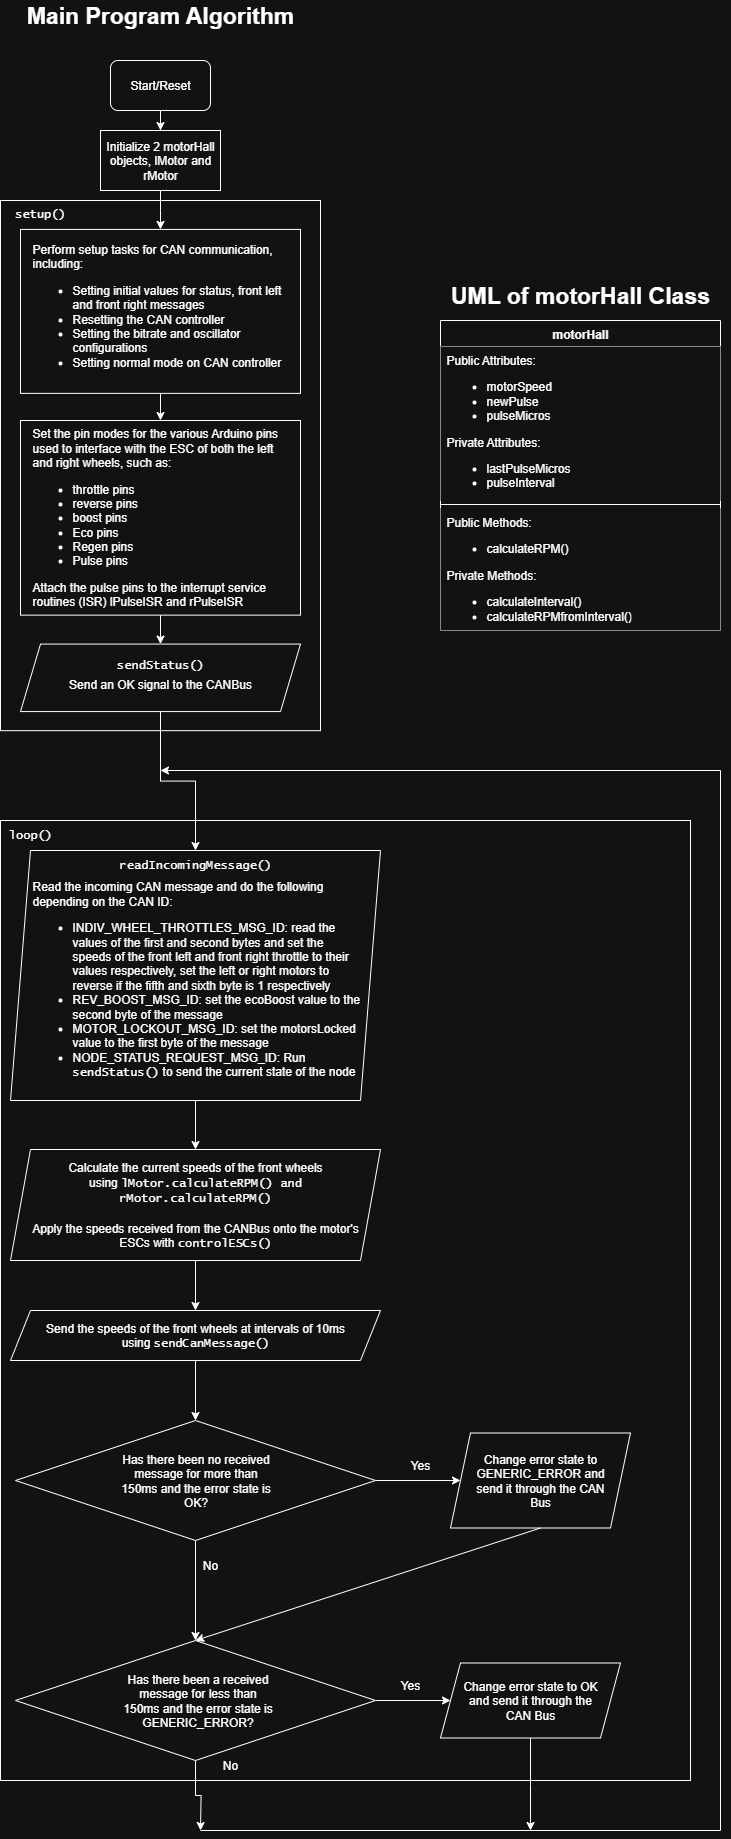

The diagram above was exported from draw.io. Its source (the exported page's mxGraphModel, read from the mxfile embedded in the PNG):
<mxGraphModel dx="1744" dy="1034" grid="1" gridSize="10" guides="1" tooltips="1" connect="1" arrows="1" fold="1" page="1" pageScale="1" pageWidth="827" pageHeight="1169" math="0" shadow="0">
  <root>
    <mxCell id="0" />
    <mxCell id="1" parent="0" />
    <mxCell id="8N4kFgIhBX2e6mItRIPc-1" value="Main Program Algorithm" style="text;html=1;align=center;verticalAlign=middle;whiteSpace=wrap;rounded=0;fontStyle=1;fontSize=23;" parent="1" vertex="1">
      <mxGeometry x="50" y="20" width="300" height="30" as="geometry" />
    </mxCell>
    <mxCell id="MCU3RolZ979tPYoSzu-l-12" value="" style="group" parent="1" connectable="0" vertex="1">
      <mxGeometry x="150" y="80" width="100" height="50" as="geometry" />
    </mxCell>
    <mxCell id="8N4kFgIhBX2e6mItRIPc-2" value="" style="rounded=1;whiteSpace=wrap;html=1;container=0;" parent="MCU3RolZ979tPYoSzu-l-12" vertex="1">
      <mxGeometry width="100" height="50" as="geometry" />
    </mxCell>
    <mxCell id="8N4kFgIhBX2e6mItRIPc-3" value="Start/Reset" style="text;html=1;align=center;verticalAlign=middle;whiteSpace=wrap;rounded=0;container=0;" parent="MCU3RolZ979tPYoSzu-l-12" vertex="1">
      <mxGeometry x="20" width="60" height="50" as="geometry" />
    </mxCell>
    <mxCell id="MCU3RolZ979tPYoSzu-l-13" value="" style="group" parent="1" connectable="0" vertex="1">
      <mxGeometry x="40" y="220" width="320" height="540" as="geometry" />
    </mxCell>
    <mxCell id="MCU3RolZ979tPYoSzu-l-5" value="" style="rounded=0;whiteSpace=wrap;html=1;" parent="MCU3RolZ979tPYoSzu-l-13" vertex="1">
      <mxGeometry width="320" height="530.1818181818181" as="geometry" />
    </mxCell>
    <mxCell id="8N4kFgIhBX2e6mItRIPc-6" value="setup()" style="text;html=1;align=center;verticalAlign=middle;whiteSpace=wrap;rounded=0;fontFamily=Lucida Console;" parent="MCU3RolZ979tPYoSzu-l-13" vertex="1">
      <mxGeometry x="10" width="60" height="28.928571428571427" as="geometry" />
    </mxCell>
    <mxCell id="MCU3RolZ979tPYoSzu-l-1" value="" style="rounded=0;whiteSpace=wrap;html=1;" parent="MCU3RolZ979tPYoSzu-l-13" vertex="1">
      <mxGeometry x="20" y="28.928571428571427" width="280" height="163.92857142857142" as="geometry" />
    </mxCell>
    <mxCell id="MCU3RolZ979tPYoSzu-l-28" style="edgeStyle=orthogonalEdgeStyle;rounded=0;orthogonalLoop=1;jettySize=auto;html=1;entryX=0.5;entryY=0;entryDx=0;entryDy=0;" parent="MCU3RolZ979tPYoSzu-l-13" source="MCU3RolZ979tPYoSzu-l-2" target="MCU3RolZ979tPYoSzu-l-6" edge="1">
      <mxGeometry relative="1" as="geometry" />
    </mxCell>
    <mxCell id="MCU3RolZ979tPYoSzu-l-2" value="Perform setup tasks for CAN communication, including:&lt;div&gt;&lt;ul&gt;&lt;li&gt;Setting initial values for status, front left and front right messages&lt;/li&gt;&lt;li&gt;Resetting the CAN controller&lt;/li&gt;&lt;li&gt;Setting the bitrate and oscillator configurations&lt;/li&gt;&lt;li&gt;Setting normal mode on CAN controller&lt;/li&gt;&lt;/ul&gt;&lt;/div&gt;" style="text;html=1;align=left;verticalAlign=middle;whiteSpace=wrap;rounded=0;" parent="MCU3RolZ979tPYoSzu-l-13" vertex="1">
      <mxGeometry x="30" y="28.928571428571427" width="260" height="163.92857142857142" as="geometry" />
    </mxCell>
    <mxCell id="MCU3RolZ979tPYoSzu-l-6" value="" style="rounded=0;whiteSpace=wrap;html=1;" parent="MCU3RolZ979tPYoSzu-l-13" vertex="1">
      <mxGeometry x="20" y="220" width="280" height="194.64" as="geometry" />
    </mxCell>
    <mxCell id="MCU3RolZ979tPYoSzu-l-8" value="" style="shape=parallelogram;perimeter=parallelogramPerimeter;whiteSpace=wrap;html=1;fixedSize=1;" parent="MCU3RolZ979tPYoSzu-l-13" vertex="1">
      <mxGeometry x="20" y="443.57142857142856" width="280" height="67.5" as="geometry" />
    </mxCell>
    <mxCell id="MCU3RolZ979tPYoSzu-l-11" value="Send an OK signal to the CANBus" style="text;html=1;align=center;verticalAlign=middle;whiteSpace=wrap;rounded=0;" parent="MCU3RolZ979tPYoSzu-l-13" vertex="1">
      <mxGeometry x="60" y="469.9971428571428" width="200" height="28.928571428571427" as="geometry" />
    </mxCell>
    <mxCell id="MCU3RolZ979tPYoSzu-l-27" style="edgeStyle=orthogonalEdgeStyle;rounded=0;orthogonalLoop=1;jettySize=auto;html=1;" parent="MCU3RolZ979tPYoSzu-l-13" source="MCU3RolZ979tPYoSzu-l-22" target="MCU3RolZ979tPYoSzu-l-8" edge="1">
      <mxGeometry relative="1" as="geometry" />
    </mxCell>
    <mxCell id="MCU3RolZ979tPYoSzu-l-22" value="&lt;span style=&quot;&quot;&gt;Set the pin modes for the various Arduino pins used to interface with the ESC of both the left and right wheels, such as:&lt;/span&gt;&lt;div style=&quot;&quot;&gt;&lt;ul&gt;&lt;li&gt;throttle pins&lt;/li&gt;&lt;li&gt;reverse pins&lt;/li&gt;&lt;li&gt;boost pins&lt;/li&gt;&lt;li&gt;Eco pins&lt;/li&gt;&lt;li&gt;Regen pins&lt;/li&gt;&lt;li&gt;Pulse pins&lt;/li&gt;&lt;/ul&gt;&lt;div&gt;Attach the pulse pins to the interrupt service routines (ISR) lPulseISR and rPulseISR&lt;/div&gt;&lt;/div&gt;" style="text;html=1;align=left;verticalAlign=middle;whiteSpace=wrap;rounded=0;" parent="MCU3RolZ979tPYoSzu-l-13" vertex="1">
      <mxGeometry x="30" y="220" width="260" height="194.64" as="geometry" />
    </mxCell>
    <mxCell id="MCU3RolZ979tPYoSzu-l-57" value="sendStatus()" style="text;html=1;align=center;verticalAlign=middle;whiteSpace=wrap;rounded=0;fontFamily=Lucida Console;" parent="MCU3RolZ979tPYoSzu-l-13" vertex="1">
      <mxGeometry x="110" y="450" width="100" height="30" as="geometry" />
    </mxCell>
    <mxCell id="5Qq3Kc5mI0Be6PeRiT5w-48" value="" style="endArrow=none;html=1;rounded=0;" parent="1" edge="1">
      <mxGeometry width="50" height="50" relative="1" as="geometry">
        <mxPoint x="240" y="1850" as="sourcePoint" />
        <mxPoint x="760" y="1850" as="targetPoint" />
      </mxGeometry>
    </mxCell>
    <mxCell id="5Qq3Kc5mI0Be6PeRiT5w-50" value="" style="endArrow=none;html=1;rounded=0;" parent="1" edge="1">
      <mxGeometry width="50" height="50" relative="1" as="geometry">
        <mxPoint x="760" y="1850" as="sourcePoint" />
        <mxPoint x="760" y="790" as="targetPoint" />
      </mxGeometry>
    </mxCell>
    <mxCell id="5Qq3Kc5mI0Be6PeRiT5w-51" value="" style="endArrow=classic;html=1;rounded=0;" parent="1" edge="1">
      <mxGeometry width="50" height="50" relative="1" as="geometry">
        <mxPoint x="760" y="790" as="sourcePoint" />
        <mxPoint x="200" y="790" as="targetPoint" />
      </mxGeometry>
    </mxCell>
    <mxCell id="VPsaro3E6v2UXJT12yXh-2" value="" style="group" vertex="1" connectable="0" parent="1">
      <mxGeometry x="40" y="840" width="690" height="960" as="geometry" />
    </mxCell>
    <mxCell id="MCU3RolZ979tPYoSzu-l-41" value="" style="rounded=0;whiteSpace=wrap;html=1;" parent="VPsaro3E6v2UXJT12yXh-2" vertex="1">
      <mxGeometry width="690" height="960" as="geometry" />
    </mxCell>
    <mxCell id="MCU3RolZ979tPYoSzu-l-53" value="loop()" style="text;html=1;align=center;verticalAlign=middle;whiteSpace=wrap;rounded=0;fontFamily=Lucida Console;" parent="VPsaro3E6v2UXJT12yXh-2" vertex="1">
      <mxGeometry width="60" height="30" as="geometry" />
    </mxCell>
    <mxCell id="MCU3RolZ979tPYoSzu-l-54" value="" style="shape=parallelogram;perimeter=parallelogramPerimeter;whiteSpace=wrap;html=1;fixedSize=1;" parent="VPsaro3E6v2UXJT12yXh-2" vertex="1">
      <mxGeometry x="10" y="30" width="370" height="250" as="geometry" />
    </mxCell>
    <mxCell id="MCU3RolZ979tPYoSzu-l-58" value="readIncomingMessage()" style="text;html=1;align=center;verticalAlign=middle;whiteSpace=wrap;rounded=0;fontFamily=Lucida Console;" parent="VPsaro3E6v2UXJT12yXh-2" vertex="1">
      <mxGeometry x="115" y="30" width="160" height="30" as="geometry" />
    </mxCell>
    <mxCell id="MCU3RolZ979tPYoSzu-l-71" style="edgeStyle=orthogonalEdgeStyle;rounded=0;orthogonalLoop=1;jettySize=auto;html=1;entryX=0.5;entryY=0;entryDx=0;entryDy=0;" parent="VPsaro3E6v2UXJT12yXh-2" source="MCU3RolZ979tPYoSzu-l-60" target="MCU3RolZ979tPYoSzu-l-67" edge="1">
      <mxGeometry relative="1" as="geometry" />
    </mxCell>
    <mxCell id="MCU3RolZ979tPYoSzu-l-60" value="Read the incoming CAN message and do the following depending on the CAN ID:&lt;div&gt;&lt;ul&gt;&lt;li&gt;INDIV_WHEEL_THROTTLES_MSG_ID: read the values of the first and second bytes and set the speeds of the front left and front right throttle to their values respectively, set the left or right motors to reverse if the fifth and sixth byte is 1 respectively&lt;/li&gt;&lt;li&gt;REV_BOOST_MSG_ID: set the ecoBoost value to the second byte of the message&lt;/li&gt;&lt;li&gt;MOTOR_LOCKOUT_MSG_ID: set the motorsLocked value to the first byte of the message&lt;/li&gt;&lt;li&gt;NODE_STATUS_REQUEST_MSG_ID: Run &lt;font face=&quot;Lucida Console&quot;&gt;sendStatus()&lt;/font&gt;&amp;nbsp;to send the current state of the node&lt;/li&gt;&lt;/ul&gt;&lt;/div&gt;" style="text;html=1;align=left;verticalAlign=middle;whiteSpace=wrap;rounded=0;" parent="VPsaro3E6v2UXJT12yXh-2" vertex="1">
      <mxGeometry x="30" y="50" width="330" height="230" as="geometry" />
    </mxCell>
    <mxCell id="MCU3RolZ979tPYoSzu-l-66" value="" style="shape=parallelogram;perimeter=parallelogramPerimeter;whiteSpace=wrap;html=1;fixedSize=1;" parent="VPsaro3E6v2UXJT12yXh-2" vertex="1">
      <mxGeometry x="10" y="329" width="370" height="111" as="geometry" />
    </mxCell>
    <mxCell id="MCU3RolZ979tPYoSzu-l-72" style="edgeStyle=orthogonalEdgeStyle;rounded=0;orthogonalLoop=1;jettySize=auto;html=1;entryX=0.5;entryY=0;entryDx=0;entryDy=0;" parent="VPsaro3E6v2UXJT12yXh-2" source="MCU3RolZ979tPYoSzu-l-67" target="MCU3RolZ979tPYoSzu-l-69" edge="1">
      <mxGeometry relative="1" as="geometry" />
    </mxCell>
    <mxCell id="MCU3RolZ979tPYoSzu-l-67" value="Calculate the current speeds of the front wheels using&amp;nbsp;&lt;font face=&quot;Lucida Console&quot;&gt;lMotor.calculateRPM() and rMotor.calculateRPM()&lt;/font&gt;&lt;div&gt;&lt;font face=&quot;Lucida Console&quot;&gt;&lt;br&gt;&lt;/font&gt;&lt;div&gt;Apply the speeds received from the CANBus onto the motor's ESCs with&amp;nbsp;&lt;font face=&quot;Lucida Console&quot;&gt;controlESCs()&lt;/font&gt;&lt;/div&gt;&lt;/div&gt;" style="text;html=1;align=center;verticalAlign=middle;whiteSpace=wrap;rounded=0;" parent="VPsaro3E6v2UXJT12yXh-2" vertex="1">
      <mxGeometry x="30" y="329" width="330" height="111" as="geometry" />
    </mxCell>
    <mxCell id="MCU3RolZ979tPYoSzu-l-68" value="" style="shape=parallelogram;perimeter=parallelogramPerimeter;whiteSpace=wrap;html=1;fixedSize=1;" parent="VPsaro3E6v2UXJT12yXh-2" vertex="1">
      <mxGeometry x="10" y="490" width="370" height="50" as="geometry" />
    </mxCell>
    <mxCell id="5Qq3Kc5mI0Be6PeRiT5w-2" style="edgeStyle=orthogonalEdgeStyle;rounded=0;orthogonalLoop=1;jettySize=auto;html=1;entryX=0.5;entryY=0;entryDx=0;entryDy=0;" parent="VPsaro3E6v2UXJT12yXh-2" source="MCU3RolZ979tPYoSzu-l-69" target="5Qq3Kc5mI0Be6PeRiT5w-1" edge="1">
      <mxGeometry relative="1" as="geometry" />
    </mxCell>
    <mxCell id="MCU3RolZ979tPYoSzu-l-69" value="Send the speeds of the front wheels at intervals of 10ms using &lt;font face=&quot;Lucida Console&quot;&gt;sendCanMessage()&lt;/font&gt;" style="text;html=1;align=center;verticalAlign=middle;whiteSpace=wrap;rounded=0;" parent="VPsaro3E6v2UXJT12yXh-2" vertex="1">
      <mxGeometry x="30" y="490" width="330" height="50" as="geometry" />
    </mxCell>
    <mxCell id="5Qq3Kc5mI0Be6PeRiT5w-6" style="edgeStyle=orthogonalEdgeStyle;rounded=0;orthogonalLoop=1;jettySize=auto;html=1;entryX=0;entryY=0.5;entryDx=0;entryDy=0;" parent="VPsaro3E6v2UXJT12yXh-2" source="5Qq3Kc5mI0Be6PeRiT5w-1" target="5Qq3Kc5mI0Be6PeRiT5w-5" edge="1">
      <mxGeometry relative="1" as="geometry" />
    </mxCell>
    <mxCell id="5Qq3Kc5mI0Be6PeRiT5w-10" style="edgeStyle=orthogonalEdgeStyle;rounded=0;orthogonalLoop=1;jettySize=auto;html=1;entryX=0.5;entryY=0;entryDx=0;entryDy=0;" parent="VPsaro3E6v2UXJT12yXh-2" source="5Qq3Kc5mI0Be6PeRiT5w-1" target="5Qq3Kc5mI0Be6PeRiT5w-9" edge="1">
      <mxGeometry relative="1" as="geometry" />
    </mxCell>
    <mxCell id="5Qq3Kc5mI0Be6PeRiT5w-1" value="" style="rhombus;whiteSpace=wrap;html=1;" parent="VPsaro3E6v2UXJT12yXh-2" vertex="1">
      <mxGeometry x="15" y="600" width="360" height="120" as="geometry" />
    </mxCell>
    <mxCell id="5Qq3Kc5mI0Be6PeRiT5w-3" value="Has there been no received message for more than 150ms and the error state is OK?" style="text;html=1;align=center;verticalAlign=middle;whiteSpace=wrap;rounded=0;" parent="VPsaro3E6v2UXJT12yXh-2" vertex="1">
      <mxGeometry x="117.5" y="625" width="155" height="70" as="geometry" />
    </mxCell>
    <mxCell id="5Qq3Kc5mI0Be6PeRiT5w-5" value="" style="shape=parallelogram;perimeter=parallelogramPerimeter;whiteSpace=wrap;html=1;fixedSize=1;" parent="VPsaro3E6v2UXJT12yXh-2" vertex="1">
      <mxGeometry x="450" y="612.5" width="180" height="95" as="geometry" />
    </mxCell>
    <mxCell id="5Qq3Kc5mI0Be6PeRiT5w-7" value="Yes" style="text;html=1;align=center;verticalAlign=middle;whiteSpace=wrap;rounded=0;" parent="VPsaro3E6v2UXJT12yXh-2" vertex="1">
      <mxGeometry x="390" y="630" width="60" height="30" as="geometry" />
    </mxCell>
    <mxCell id="5Qq3Kc5mI0Be6PeRiT5w-34" style="edgeStyle=orthogonalEdgeStyle;rounded=0;orthogonalLoop=1;jettySize=auto;html=1;" parent="VPsaro3E6v2UXJT12yXh-2" source="5Qq3Kc5mI0Be6PeRiT5w-9" target="5Qq3Kc5mI0Be6PeRiT5w-30" edge="1">
      <mxGeometry relative="1" as="geometry" />
    </mxCell>
    <mxCell id="VPsaro3E6v2UXJT12yXh-6" style="edgeStyle=orthogonalEdgeStyle;rounded=0;orthogonalLoop=1;jettySize=auto;html=1;" edge="1" parent="VPsaro3E6v2UXJT12yXh-2" source="5Qq3Kc5mI0Be6PeRiT5w-9">
      <mxGeometry relative="1" as="geometry">
        <mxPoint x="200" y="1010" as="targetPoint" />
      </mxGeometry>
    </mxCell>
    <mxCell id="5Qq3Kc5mI0Be6PeRiT5w-9" value="" style="rhombus;whiteSpace=wrap;html=1;" parent="VPsaro3E6v2UXJT12yXh-2" vertex="1">
      <mxGeometry x="15" y="820" width="360" height="120" as="geometry" />
    </mxCell>
    <mxCell id="5Qq3Kc5mI0Be6PeRiT5w-11" value="No" style="text;html=1;align=center;verticalAlign=middle;whiteSpace=wrap;rounded=0;" parent="VPsaro3E6v2UXJT12yXh-2" vertex="1">
      <mxGeometry x="180" y="730" width="60" height="30" as="geometry" />
    </mxCell>
    <mxCell id="5Qq3Kc5mI0Be6PeRiT5w-26" value="Change error state to GENERIC_ERROR and send it through the CAN Bus" style="text;html=1;align=center;verticalAlign=middle;whiteSpace=wrap;rounded=0;" parent="VPsaro3E6v2UXJT12yXh-2" vertex="1">
      <mxGeometry x="470" y="616.25" width="140" height="87.5" as="geometry" />
    </mxCell>
    <mxCell id="5Qq3Kc5mI0Be6PeRiT5w-29" value="Has there been a received message for less than 150ms and the error state is GENERIC_ERROR?" style="text;html=1;align=center;verticalAlign=middle;whiteSpace=wrap;rounded=0;" parent="VPsaro3E6v2UXJT12yXh-2" vertex="1">
      <mxGeometry x="120" y="845" width="155" height="70" as="geometry" />
    </mxCell>
    <mxCell id="VPsaro3E6v2UXJT12yXh-7" style="edgeStyle=orthogonalEdgeStyle;rounded=0;orthogonalLoop=1;jettySize=auto;html=1;" edge="1" parent="VPsaro3E6v2UXJT12yXh-2" source="5Qq3Kc5mI0Be6PeRiT5w-30">
      <mxGeometry relative="1" as="geometry">
        <mxPoint x="530" y="1010" as="targetPoint" />
      </mxGeometry>
    </mxCell>
    <mxCell id="5Qq3Kc5mI0Be6PeRiT5w-30" value="" style="shape=parallelogram;perimeter=parallelogramPerimeter;whiteSpace=wrap;html=1;fixedSize=1;" parent="VPsaro3E6v2UXJT12yXh-2" vertex="1">
      <mxGeometry x="440" y="842.5" width="180" height="75" as="geometry" />
    </mxCell>
    <mxCell id="5Qq3Kc5mI0Be6PeRiT5w-31" value="Change error state to OK and send it through the CAN Bus" style="text;html=1;align=center;verticalAlign=middle;whiteSpace=wrap;rounded=0;" parent="VPsaro3E6v2UXJT12yXh-2" vertex="1">
      <mxGeometry x="460" y="845" width="140" height="70" as="geometry" />
    </mxCell>
    <mxCell id="5Qq3Kc5mI0Be6PeRiT5w-35" value="Yes" style="text;html=1;align=center;verticalAlign=middle;whiteSpace=wrap;rounded=0;" parent="VPsaro3E6v2UXJT12yXh-2" vertex="1">
      <mxGeometry x="380" y="850" width="60" height="30" as="geometry" />
    </mxCell>
    <mxCell id="5Qq3Kc5mI0Be6PeRiT5w-60" value="" style="endArrow=classic;html=1;rounded=0;exitX=0.5;exitY=1;exitDx=0;exitDy=0;entryX=0.5;entryY=0;entryDx=0;entryDy=0;" parent="VPsaro3E6v2UXJT12yXh-2" source="5Qq3Kc5mI0Be6PeRiT5w-5" target="5Qq3Kc5mI0Be6PeRiT5w-9" edge="1">
      <mxGeometry width="50" height="50" relative="1" as="geometry">
        <mxPoint x="480" y="780" as="sourcePoint" />
        <mxPoint x="530" y="730" as="targetPoint" />
      </mxGeometry>
    </mxCell>
    <mxCell id="5Qq3Kc5mI0Be6PeRiT5w-61" value="No" style="text;html=1;align=center;verticalAlign=middle;whiteSpace=wrap;rounded=0;" parent="VPsaro3E6v2UXJT12yXh-2" vertex="1">
      <mxGeometry x="200" y="930" width="60" height="30" as="geometry" />
    </mxCell>
    <mxCell id="VPsaro3E6v2UXJT12yXh-3" style="edgeStyle=orthogonalEdgeStyle;rounded=0;orthogonalLoop=1;jettySize=auto;html=1;entryX=0.5;entryY=0;entryDx=0;entryDy=0;" edge="1" parent="1" source="MCU3RolZ979tPYoSzu-l-8" target="MCU3RolZ979tPYoSzu-l-58">
      <mxGeometry relative="1" as="geometry" />
    </mxCell>
    <mxCell id="VPsaro3E6v2UXJT12yXh-4" value="UML of motorHall Class" style="text;html=1;align=center;verticalAlign=middle;whiteSpace=wrap;rounded=0;fontStyle=1;fontSize=23;" vertex="1" parent="1">
      <mxGeometry x="470" y="300" width="300" height="30" as="geometry" />
    </mxCell>
    <mxCell id="VPsaro3E6v2UXJT12yXh-13" value="motorHall" style="swimlane;fontStyle=1;align=center;verticalAlign=top;childLayout=stackLayout;horizontal=1;startSize=26;horizontalStack=0;resizeParent=1;resizeParentMax=0;resizeLast=0;collapsible=1;marginBottom=0;whiteSpace=wrap;html=1;" vertex="1" parent="1">
      <mxGeometry x="480" y="340" width="280" height="310" as="geometry" />
    </mxCell>
    <mxCell id="VPsaro3E6v2UXJT12yXh-14" value="Public Attributes:&lt;div&gt;&lt;ul&gt;&lt;li&gt;motorSpeed&lt;/li&gt;&lt;li&gt;newPulse&lt;/li&gt;&lt;li&gt;pulseMicros&lt;/li&gt;&lt;/ul&gt;Private Attributes:&lt;/div&gt;&lt;div&gt;&lt;ul&gt;&lt;li&gt;lastPulseMicros&lt;/li&gt;&lt;li&gt;pulseInterval&lt;/li&gt;&lt;/ul&gt;&lt;/div&gt;" style="text;align=left;verticalAlign=top;spacingLeft=4;spacingRight=4;overflow=hidden;rotatable=0;points=[[0,0.5],[1,0.5]];portConstraint=eastwest;whiteSpace=wrap;html=1;fillColor=default;" vertex="1" parent="VPsaro3E6v2UXJT12yXh-13">
      <mxGeometry y="26" width="280" height="154" as="geometry" />
    </mxCell>
    <mxCell id="VPsaro3E6v2UXJT12yXh-15" value="" style="line;strokeWidth=1;fillColor=none;align=left;verticalAlign=middle;spacingTop=-1;spacingLeft=3;spacingRight=3;rotatable=0;labelPosition=right;points=[];portConstraint=eastwest;strokeColor=inherit;" vertex="1" parent="VPsaro3E6v2UXJT12yXh-13">
      <mxGeometry y="180" width="280" height="8" as="geometry" />
    </mxCell>
    <mxCell id="VPsaro3E6v2UXJT12yXh-16" value="&lt;div&gt;Public Methods:&lt;/div&gt;&lt;div&gt;&lt;ul&gt;&lt;li&gt;calculateRPM()&lt;/li&gt;&lt;/ul&gt;&lt;/div&gt;Private Methods:&lt;div&gt;&lt;ul&gt;&lt;li&gt;calculateInterval()&lt;/li&gt;&lt;li&gt;calculateRPMfromInterval()&lt;/li&gt;&lt;/ul&gt;&lt;/div&gt;" style="text;strokeColor=none;fillColor=default;align=left;verticalAlign=top;spacingLeft=4;spacingRight=4;overflow=hidden;rotatable=0;points=[[0,0.5],[1,0.5]];portConstraint=eastwest;whiteSpace=wrap;html=1;" vertex="1" parent="VPsaro3E6v2UXJT12yXh-13">
      <mxGeometry y="188" width="280" height="122" as="geometry" />
    </mxCell>
    <mxCell id="VPsaro3E6v2UXJT12yXh-25" style="edgeStyle=orthogonalEdgeStyle;rounded=0;orthogonalLoop=1;jettySize=auto;html=1;" edge="1" parent="1" source="VPsaro3E6v2UXJT12yXh-23" target="MCU3RolZ979tPYoSzu-l-2">
      <mxGeometry relative="1" as="geometry" />
    </mxCell>
    <mxCell id="VPsaro3E6v2UXJT12yXh-23" value="Initialize 2 motorHall objects, lMotor and rMotor" style="rounded=0;whiteSpace=wrap;html=1;" vertex="1" parent="1">
      <mxGeometry x="140" y="150" width="120" height="60" as="geometry" />
    </mxCell>
    <mxCell id="VPsaro3E6v2UXJT12yXh-24" style="edgeStyle=orthogonalEdgeStyle;rounded=0;orthogonalLoop=1;jettySize=auto;html=1;" edge="1" parent="1" source="8N4kFgIhBX2e6mItRIPc-2" target="VPsaro3E6v2UXJT12yXh-23">
      <mxGeometry relative="1" as="geometry" />
    </mxCell>
  </root>
</mxGraphModel>